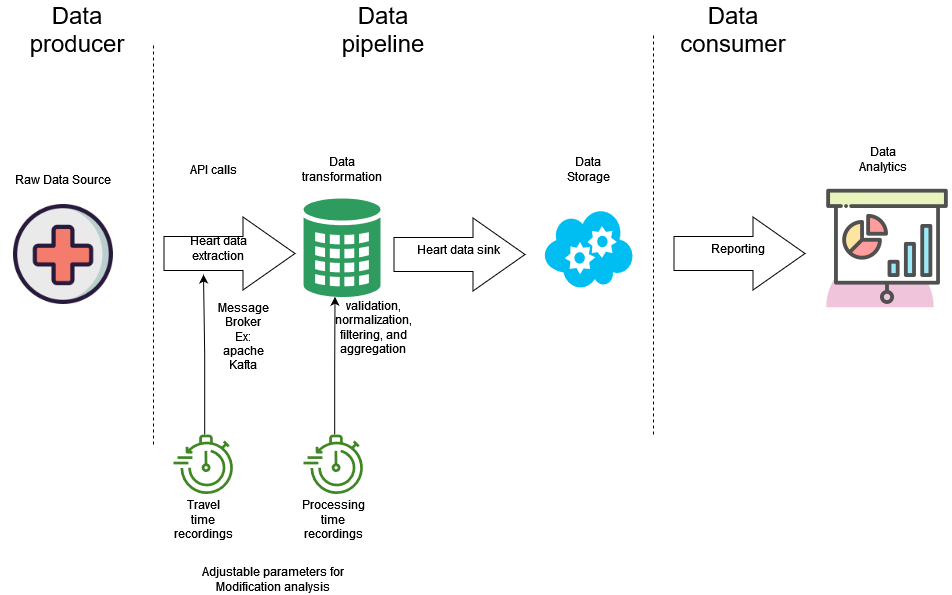

The diagram above was exported from draw.io. Its source (the exported page's mxGraphModel, read from the mxfile embedded in the PNG):
<mxGraphModel dx="1877" dy="558" grid="1" gridSize="10" guides="1" tooltips="1" connect="1" arrows="1" fold="1" page="1" pageScale="1" pageWidth="827" pageHeight="1169" math="0" shadow="0">
  <root>
    <mxCell id="0" />
    <mxCell id="1" parent="0" />
    <mxCell id="IrRJ5_O-pY0Ifu8mV4sr-7" value="" style="group" parent="1" vertex="1" connectable="0">
      <mxGeometry y="200" width="128" height="168" as="geometry" />
    </mxCell>
    <mxCell id="IrRJ5_O-pY0Ifu8mV4sr-3" value="" style="shape=image;html=1;verticalAlign=top;verticalLabelPosition=bottom;labelBackgroundColor=#ffffff;imageAspect=0;aspect=fixed;image=https://cdn3.iconfinder.com/data/icons/clinical-3/96/medic-128.png" parent="IrRJ5_O-pY0Ifu8mV4sr-7" vertex="1">
      <mxGeometry y="40" width="100" height="100" as="geometry" />
    </mxCell>
    <mxCell id="IrRJ5_O-pY0Ifu8mV4sr-4" value="Raw Data Source" style="text;html=1;strokeColor=none;fillColor=none;align=center;verticalAlign=middle;whiteSpace=wrap;rounded=0;" parent="IrRJ5_O-pY0Ifu8mV4sr-7" vertex="1">
      <mxGeometry x="-13" width="126" height="30" as="geometry" />
    </mxCell>
    <mxCell id="IrRJ5_O-pY0Ifu8mV4sr-11" value="Message Broker&lt;br&gt;Ex: apache Kafta" style="text;html=1;strokeColor=none;fillColor=none;align=center;verticalAlign=middle;whiteSpace=wrap;rounded=0;" parent="1" vertex="1">
      <mxGeometry x="200" y="324" width="60" height="96" as="geometry" />
    </mxCell>
    <mxCell id="IrRJ5_O-pY0Ifu8mV4sr-16" value="" style="group" parent="1" vertex="1" connectable="0">
      <mxGeometry x="150" y="269" width="132" height="30" as="geometry" />
    </mxCell>
    <mxCell id="IrRJ5_O-pY0Ifu8mV4sr-8" value="" style="shape=flexArrow;endArrow=classic;html=1;rounded=0;endWidth=38;endSize=17;width=34;" parent="IrRJ5_O-pY0Ifu8mV4sr-16" edge="1">
      <mxGeometry width="50" height="50" relative="1" as="geometry">
        <mxPoint y="20" as="sourcePoint" />
        <mxPoint x="132" y="20" as="targetPoint" />
      </mxGeometry>
    </mxCell>
    <mxCell id="IrRJ5_O-pY0Ifu8mV4sr-9" value="Heart data extraction" style="text;html=1;strokeColor=none;fillColor=none;align=center;verticalAlign=middle;whiteSpace=wrap;rounded=0;" parent="IrRJ5_O-pY0Ifu8mV4sr-16" vertex="1">
      <mxGeometry width="110" height="30" as="geometry" />
    </mxCell>
    <mxCell id="IrRJ5_O-pY0Ifu8mV4sr-12" style="edgeStyle=orthogonalEdgeStyle;rounded=0;orthogonalLoop=1;jettySize=auto;html=1;exitX=0.5;exitY=1;exitDx=0;exitDy=0;" parent="IrRJ5_O-pY0Ifu8mV4sr-16" source="IrRJ5_O-pY0Ifu8mV4sr-9" target="IrRJ5_O-pY0Ifu8mV4sr-9" edge="1">
      <mxGeometry relative="1" as="geometry" />
    </mxCell>
    <mxCell id="IrRJ5_O-pY0Ifu8mV4sr-18" value="API calls" style="text;html=1;strokeColor=none;fillColor=none;align=center;verticalAlign=middle;whiteSpace=wrap;rounded=0;" parent="1" vertex="1">
      <mxGeometry x="170" y="190" width="60" height="30" as="geometry" />
    </mxCell>
    <mxCell id="IrRJ5_O-pY0Ifu8mV4sr-20" value="" style="group" parent="1" vertex="1" connectable="0">
      <mxGeometry x="290" y="190" width="77" height="144" as="geometry" />
    </mxCell>
    <mxCell id="IrRJ5_O-pY0Ifu8mV4sr-10" value="" style="sketch=0;html=1;aspect=fixed;strokeColor=none;shadow=0;align=center;fillColor=#2D9C5E;verticalAlign=top;labelPosition=center;verticalLabelPosition=bottom;shape=mxgraph.gcp2.external_data_center" parent="IrRJ5_O-pY0Ifu8mV4sr-20" vertex="1">
      <mxGeometry y="44" width="77" height="100" as="geometry" />
    </mxCell>
    <mxCell id="IrRJ5_O-pY0Ifu8mV4sr-19" value="Data transformation" style="text;html=1;strokeColor=none;fillColor=none;align=center;verticalAlign=middle;whiteSpace=wrap;rounded=0;" parent="IrRJ5_O-pY0Ifu8mV4sr-20" vertex="1">
      <mxGeometry x="8.5" width="60" height="30" as="geometry" />
    </mxCell>
    <mxCell id="IrRJ5_O-pY0Ifu8mV4sr-21" value="validation, normalization, filtering, and aggregation" style="text;html=1;strokeColor=none;fillColor=none;align=center;verticalAlign=middle;whiteSpace=wrap;rounded=0;" parent="1" vertex="1">
      <mxGeometry x="330" y="348" width="60" height="30" as="geometry" />
    </mxCell>
    <mxCell id="IrRJ5_O-pY0Ifu8mV4sr-22" value="" style="endArrow=none;dashed=1;html=1;rounded=0;" parent="1" edge="1">
      <mxGeometry width="50" height="50" relative="1" as="geometry">
        <mxPoint x="140" y="480" as="sourcePoint" />
        <mxPoint x="140" y="80" as="targetPoint" />
      </mxGeometry>
    </mxCell>
    <mxCell id="IrRJ5_O-pY0Ifu8mV4sr-24" value="&lt;font style=&quot;font-size: 24px;&quot;&gt;Data producer&lt;/font&gt;" style="text;html=1;strokeColor=none;fillColor=none;align=center;verticalAlign=middle;whiteSpace=wrap;rounded=0;" parent="1" vertex="1">
      <mxGeometry x="24" y="50" width="80" height="30" as="geometry" />
    </mxCell>
    <mxCell id="IrRJ5_O-pY0Ifu8mV4sr-25" value="" style="endArrow=none;dashed=1;html=1;rounded=0;" parent="1" edge="1">
      <mxGeometry width="50" height="50" relative="1" as="geometry">
        <mxPoint x="640" y="470" as="sourcePoint" />
        <mxPoint x="640" y="70" as="targetPoint" />
      </mxGeometry>
    </mxCell>
    <mxCell id="IrRJ5_O-pY0Ifu8mV4sr-26" value="&lt;font style=&quot;font-size: 24px;&quot;&gt;Data pipeline&lt;/font&gt;" style="text;html=1;strokeColor=none;fillColor=none;align=center;verticalAlign=middle;whiteSpace=wrap;rounded=0;" parent="1" vertex="1">
      <mxGeometry x="330" y="50" width="80" height="30" as="geometry" />
    </mxCell>
    <mxCell id="IrRJ5_O-pY0Ifu8mV4sr-27" value="&lt;font style=&quot;font-size: 24px;&quot;&gt;Data consumer&lt;/font&gt;" style="text;html=1;strokeColor=none;fillColor=none;align=center;verticalAlign=middle;whiteSpace=wrap;rounded=0;" parent="1" vertex="1">
      <mxGeometry x="680" y="50" width="80" height="30" as="geometry" />
    </mxCell>
    <mxCell id="IrRJ5_O-pY0Ifu8mV4sr-29" value="" style="group" parent="1" vertex="1" connectable="0">
      <mxGeometry x="380" y="270" width="132" height="30" as="geometry" />
    </mxCell>
    <mxCell id="IrRJ5_O-pY0Ifu8mV4sr-30" value="" style="shape=flexArrow;endArrow=classic;html=1;rounded=0;endWidth=38;endSize=17;width=34;" parent="IrRJ5_O-pY0Ifu8mV4sr-29" edge="1">
      <mxGeometry width="50" height="50" relative="1" as="geometry">
        <mxPoint y="20" as="sourcePoint" />
        <mxPoint x="132" y="20" as="targetPoint" />
      </mxGeometry>
    </mxCell>
    <mxCell id="IrRJ5_O-pY0Ifu8mV4sr-31" value="Heart data sink" style="text;html=1;strokeColor=none;fillColor=none;align=center;verticalAlign=middle;whiteSpace=wrap;rounded=0;" parent="IrRJ5_O-pY0Ifu8mV4sr-29" vertex="1">
      <mxGeometry x="10" width="110" height="30" as="geometry" />
    </mxCell>
    <mxCell id="IrRJ5_O-pY0Ifu8mV4sr-32" style="edgeStyle=orthogonalEdgeStyle;rounded=0;orthogonalLoop=1;jettySize=auto;html=1;exitX=0.5;exitY=1;exitDx=0;exitDy=0;" parent="IrRJ5_O-pY0Ifu8mV4sr-29" source="IrRJ5_O-pY0Ifu8mV4sr-31" target="IrRJ5_O-pY0Ifu8mV4sr-31" edge="1">
      <mxGeometry relative="1" as="geometry" />
    </mxCell>
    <mxCell id="IrRJ5_O-pY0Ifu8mV4sr-34" value="" style="verticalLabelPosition=bottom;html=1;verticalAlign=top;align=center;strokeColor=none;fillColor=#00BEF2;shape=mxgraph.azure.cloud_service;" parent="1" vertex="1">
      <mxGeometry x="530" y="244" width="90" height="80" as="geometry" />
    </mxCell>
    <mxCell id="IrRJ5_O-pY0Ifu8mV4sr-35" value="Data Storage" style="text;html=1;strokeColor=none;fillColor=none;align=center;verticalAlign=middle;whiteSpace=wrap;rounded=0;" parent="1" vertex="1">
      <mxGeometry x="545" y="190" width="60" height="30" as="geometry" />
    </mxCell>
    <mxCell id="IrRJ5_O-pY0Ifu8mV4sr-41" style="edgeStyle=orthogonalEdgeStyle;rounded=0;orthogonalLoop=1;jettySize=auto;html=1;exitX=0.5;exitY=1;exitDx=0;exitDy=0;" parent="1" edge="1">
      <mxGeometry relative="1" as="geometry">
        <mxPoint x="455" y="310" as="sourcePoint" />
        <mxPoint x="455" y="310" as="targetPoint" />
      </mxGeometry>
    </mxCell>
    <mxCell id="IrRJ5_O-pY0Ifu8mV4sr-42" value="" style="group" parent="1" vertex="1" connectable="0">
      <mxGeometry x="660" y="269" width="132" height="30" as="geometry" />
    </mxCell>
    <mxCell id="IrRJ5_O-pY0Ifu8mV4sr-43" value="" style="shape=flexArrow;endArrow=classic;html=1;rounded=0;endWidth=38;endSize=17;width=34;" parent="IrRJ5_O-pY0Ifu8mV4sr-42" edge="1">
      <mxGeometry width="50" height="50" relative="1" as="geometry">
        <mxPoint y="20" as="sourcePoint" />
        <mxPoint x="132" y="20" as="targetPoint" />
      </mxGeometry>
    </mxCell>
    <mxCell id="IrRJ5_O-pY0Ifu8mV4sr-44" value="Reporting" style="text;html=1;strokeColor=none;fillColor=none;align=center;verticalAlign=middle;whiteSpace=wrap;rounded=0;" parent="IrRJ5_O-pY0Ifu8mV4sr-42" vertex="1">
      <mxGeometry x="10" width="110" height="30" as="geometry" />
    </mxCell>
    <mxCell id="IrRJ5_O-pY0Ifu8mV4sr-45" style="edgeStyle=orthogonalEdgeStyle;rounded=0;orthogonalLoop=1;jettySize=auto;html=1;exitX=0.5;exitY=1;exitDx=0;exitDy=0;" parent="IrRJ5_O-pY0Ifu8mV4sr-42" source="IrRJ5_O-pY0Ifu8mV4sr-44" target="IrRJ5_O-pY0Ifu8mV4sr-44" edge="1">
      <mxGeometry relative="1" as="geometry" />
    </mxCell>
    <mxCell id="IrRJ5_O-pY0Ifu8mV4sr-49" value="" style="group" parent="1" vertex="1" connectable="0">
      <mxGeometry x="160" y="470" width="62.400000000000006" height="100" as="geometry" />
    </mxCell>
    <mxCell id="IrRJ5_O-pY0Ifu8mV4sr-46" value="Travel time recordings" style="text;html=1;strokeColor=none;fillColor=none;align=center;verticalAlign=middle;whiteSpace=wrap;rounded=0;" parent="IrRJ5_O-pY0Ifu8mV4sr-49" vertex="1">
      <mxGeometry y="70" width="60" height="30" as="geometry" />
    </mxCell>
    <mxCell id="IrRJ5_O-pY0Ifu8mV4sr-48" value="" style="sketch=0;outlineConnect=0;fontColor=#232F3E;gradientColor=none;fillColor=#3F8624;strokeColor=none;dashed=0;verticalLabelPosition=bottom;verticalAlign=top;align=center;html=1;fontSize=12;fontStyle=0;aspect=fixed;pointerEvents=1;shape=mxgraph.aws4.backup_recovery_time_objective;" parent="IrRJ5_O-pY0Ifu8mV4sr-49" vertex="1">
      <mxGeometry width="62.4" height="60" as="geometry" />
    </mxCell>
    <mxCell id="IrRJ5_O-pY0Ifu8mV4sr-50" value="" style="edgeStyle=orthogonalEdgeStyle;rounded=0;orthogonalLoop=1;jettySize=auto;html=1;" parent="1" source="IrRJ5_O-pY0Ifu8mV4sr-48" edge="1">
      <mxGeometry relative="1" as="geometry">
        <mxPoint x="190" y="310" as="targetPoint" />
      </mxGeometry>
    </mxCell>
    <mxCell id="IrRJ5_O-pY0Ifu8mV4sr-52" value="" style="group" parent="1" vertex="1" connectable="0">
      <mxGeometry x="290" y="470" width="62.400000000000006" height="100" as="geometry" />
    </mxCell>
    <mxCell id="IrRJ5_O-pY0Ifu8mV4sr-53" value="Processing time recordings" style="text;html=1;strokeColor=none;fillColor=none;align=center;verticalAlign=middle;whiteSpace=wrap;rounded=0;" parent="IrRJ5_O-pY0Ifu8mV4sr-52" vertex="1">
      <mxGeometry y="70" width="60" height="30" as="geometry" />
    </mxCell>
    <mxCell id="IrRJ5_O-pY0Ifu8mV4sr-54" value="" style="sketch=0;outlineConnect=0;fontColor=#232F3E;gradientColor=none;fillColor=#3F8624;strokeColor=none;dashed=0;verticalLabelPosition=bottom;verticalAlign=top;align=center;html=1;fontSize=12;fontStyle=0;aspect=fixed;pointerEvents=1;shape=mxgraph.aws4.backup_recovery_time_objective;" parent="IrRJ5_O-pY0Ifu8mV4sr-52" vertex="1">
      <mxGeometry width="62.4" height="60" as="geometry" />
    </mxCell>
    <mxCell id="IrRJ5_O-pY0Ifu8mV4sr-55" value="" style="edgeStyle=orthogonalEdgeStyle;rounded=0;orthogonalLoop=1;jettySize=auto;html=1;entryX=0.409;entryY=0.982;entryDx=0;entryDy=0;entryPerimeter=0;" parent="1" source="IrRJ5_O-pY0Ifu8mV4sr-54" target="IrRJ5_O-pY0Ifu8mV4sr-10" edge="1">
      <mxGeometry relative="1" as="geometry" />
    </mxCell>
    <mxCell id="IrRJ5_O-pY0Ifu8mV4sr-56" value="&lt;div&gt;Adjustable parameters for &lt;br&gt;&lt;/div&gt;&lt;div&gt;Modification analysis&lt;/div&gt;" style="text;html=1;strokeColor=none;fillColor=none;align=center;verticalAlign=middle;whiteSpace=wrap;rounded=0;" parent="1" vertex="1">
      <mxGeometry x="160" y="600" width="200" height="30" as="geometry" />
    </mxCell>
    <mxCell id="IrRJ5_O-pY0Ifu8mV4sr-57" value="" style="shape=image;html=1;verticalAlign=top;verticalLabelPosition=bottom;labelBackgroundColor=#ffffff;imageAspect=0;aspect=fixed;image=https://cdn0.iconfinder.com/data/icons/business-startup-10/50/20-128.png" parent="1" vertex="1">
      <mxGeometry x="810" y="220" width="128" height="128" as="geometry" />
    </mxCell>
    <mxCell id="IrRJ5_O-pY0Ifu8mV4sr-58" value="Data Analytics" style="text;html=1;strokeColor=none;fillColor=none;align=center;verticalAlign=middle;whiteSpace=wrap;rounded=0;" parent="1" vertex="1">
      <mxGeometry x="840" y="180" width="60" height="30" as="geometry" />
    </mxCell>
  </root>
</mxGraphModel>